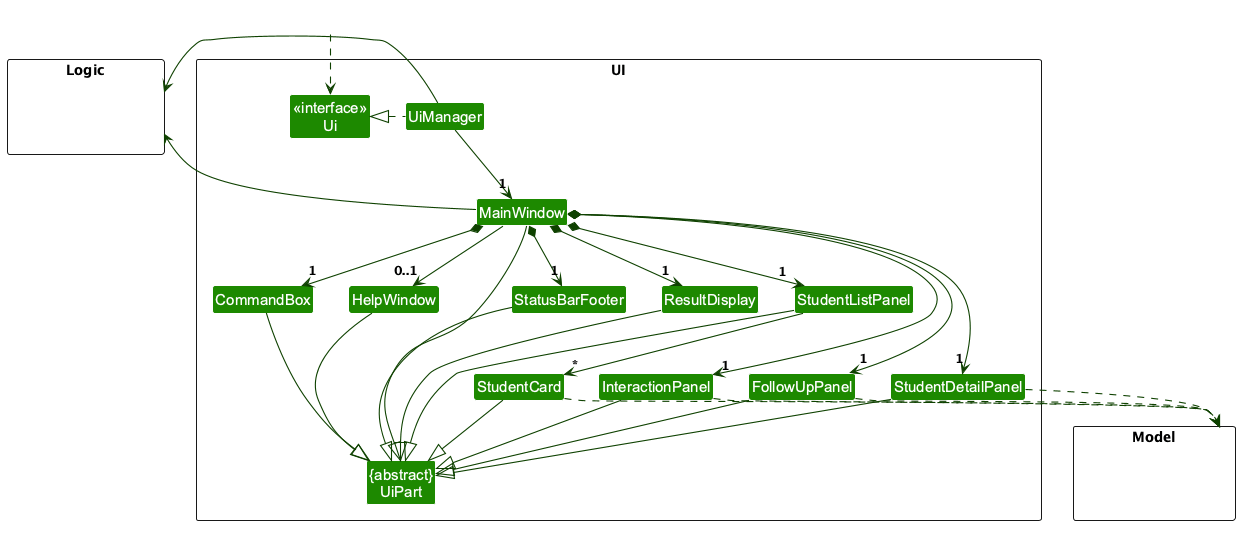

The diagram above was rendered by PlantUML. Its source (embedded in the PNG):
@startuml
!include style.puml
skinparam arrowThickness 1.1
skinparam arrowColor UI_COLOR_T4
skinparam classBackgroundColor UI_COLOR

package UI <<Rectangle>>{
Class "<<interface>>\nUi" as Ui
Class "{abstract}\nUiPart" as UiPart
Class UiManager
Class MainWindow
Class HelpWindow
Class ResultDisplay
Class StudentListPanel
Class StudentCard
Class StudentDetailPanel
Class InteractionPanel
Class FollowUpPanel
Class StatusBarFooter
Class CommandBox
}

package Model <<Rectangle>> {
Class HiddenModel #FFFFFF
}

package Logic <<Rectangle>> {
Class HiddenLogic #FFFFFF
}

Class HiddenOutside #FFFFFF
HiddenOutside ..> Ui

UiManager .left.|> Ui
UiManager -down-> "1" MainWindow
MainWindow *-down->  "1" CommandBox
MainWindow *-down-> "1" ResultDisplay
MainWindow *-down-> "1" StudentListPanel
MainWindow *-down-> "1" StudentDetailPanel
MainWindow *-down-> "1" InteractionPanel
MainWindow *-down-> "1" FollowUpPanel
MainWindow *-down-> "1" StatusBarFooter
MainWindow --> "0..1" HelpWindow

StudentListPanel -down-> "*" StudentCard

MainWindow -left-|> UiPart

ResultDisplay --|> UiPart
CommandBox --|> UiPart
StudentListPanel --|> UiPart
StudentCard --|> UiPart
StudentDetailPanel --|> UiPart
InteractionPanel --|> UiPart
FollowUpPanel --|> UiPart
StatusBarFooter --|> UiPart
HelpWindow --|> UiPart

StudentCard ..> Model
StudentDetailPanel ..> Model
InteractionPanel ..> Model
FollowUpPanel ..> Model
UiManager -right-> Logic
MainWindow -left-> Logic

StudentListPanel -[hidden]left- HelpWindow
HelpWindow -[hidden]left- CommandBox
CommandBox -[hidden]left- ResultDisplay
ResultDisplay -[hidden]left- StatusBarFooter

MainWindow -[hidden]-|> UiPart
@enduml